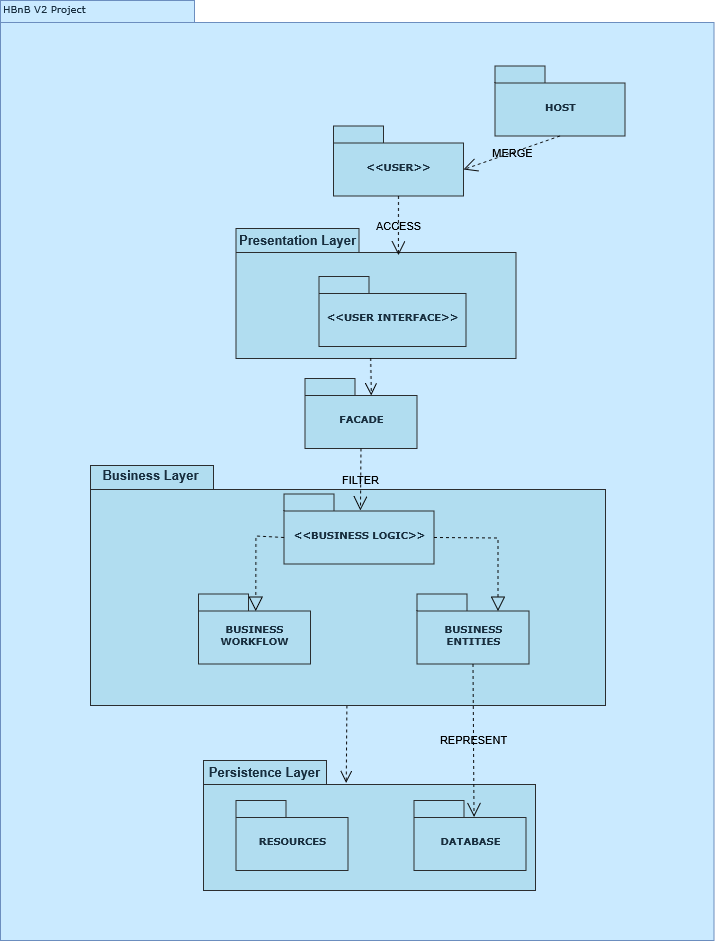

The diagram above was exported from draw.io. Its source (the exported page's mxGraphModel, read from the mxfile embedded in the PNG):
<mxGraphModel dx="1681" dy="723" grid="1" gridSize="10" guides="1" tooltips="1" connect="1" arrows="1" fold="1" page="1" pageScale="1" pageWidth="827" pageHeight="1169" background="none" math="0" shadow="0">
  <root>
    <mxCell id="0" />
    <mxCell id="1" parent="0" />
    <mxCell id="6e0c8c40b5770093-72" value="" style="shape=folder;fontStyle=1;spacingTop=10;tabWidth=194;tabHeight=22;tabPosition=left;html=1;rounded=0;shadow=0;comic=0;labelBackgroundColor=none;strokeWidth=1;fillColor=#CAEAFF;fontFamily=Verdana;fontSize=10;align=center;movable=1;resizable=1;rotatable=1;deletable=1;editable=1;locked=0;connectable=1;strokeColor=#6c8ebf;" parent="1" vertex="1">
      <mxGeometry x="57" y="114" width="713.5" height="940" as="geometry" />
    </mxCell>
    <mxCell id="6e0c8c40b5770093-6" value="" style="group;labelBackgroundColor=none;fontColor=#182E3E;rounded=0;movable=1;resizable=1;rotatable=1;deletable=1;editable=1;locked=0;connectable=1;" parent="1" vertex="1" connectable="0">
      <mxGeometry x="390" y="239.5" width="130" height="70" as="geometry" />
    </mxCell>
    <mxCell id="6e0c8c40b5770093-4" value="&amp;lt;&amp;lt;USER&amp;gt;&amp;gt;" style="shape=folder;fontStyle=1;spacingTop=10;tabWidth=50;tabHeight=17;tabPosition=left;html=1;rounded=0;shadow=0;comic=0;labelBackgroundColor=none;strokeWidth=1;fontFamily=Verdana;fontSize=10;align=center;fillColor=#B1DDF0;strokeColor=#2B2E30;fontColor=#182E3E;movable=1;resizable=1;rotatable=1;deletable=1;editable=1;locked=0;connectable=1;" parent="6e0c8c40b5770093-6" vertex="1">
      <mxGeometry width="130" height="70" as="geometry" />
    </mxCell>
    <mxCell id="6e0c8c40b5770093-18" value="" style="group;labelBackgroundColor=none;fontColor=#182E3E;rounded=0;movable=1;resizable=1;rotatable=1;deletable=1;editable=1;locked=0;connectable=1;" parent="1" vertex="1" connectable="0">
      <mxGeometry x="292.5" y="342" width="280" height="130" as="geometry" />
    </mxCell>
    <mxCell id="6e0c8c40b5770093-11" value="&lt;div&gt;&lt;/div&gt;" style="shape=folder;fontStyle=1;spacingTop=10;tabWidth=123;tabHeight=24;tabPosition=left;html=1;rounded=0;shadow=0;comic=0;labelBackgroundColor=none;strokeWidth=1;fontFamily=Verdana;fontSize=10;align=center;fillColor=#B1DDF0;strokeColor=#2B2E30;fontColor=#182E3E;movable=1;resizable=1;rotatable=1;deletable=1;editable=1;locked=0;connectable=1;" parent="6e0c8c40b5770093-18" vertex="1">
      <mxGeometry width="280" height="130" as="geometry" />
    </mxCell>
    <mxCell id="6e0c8c40b5770093-15" value="&amp;lt;&amp;lt;USER INTERFACE&amp;gt;&amp;gt;" style="shape=folder;fontStyle=1;spacingTop=10;tabWidth=50;tabHeight=17;tabPosition=left;html=1;rounded=0;shadow=0;comic=0;labelBackgroundColor=none;strokeWidth=1;fontFamily=Verdana;fontSize=10;align=center;fillColor=#B1DDF0;strokeColor=#2B2E30;fontColor=#182E3E;movable=1;resizable=1;rotatable=1;deletable=1;editable=1;locked=0;connectable=1;" parent="6e0c8c40b5770093-18" vertex="1">
      <mxGeometry x="83" y="48" width="147" height="70" as="geometry" />
    </mxCell>
    <mxCell id="liKIvmY6oAokRh8Zx7Su-6" value="Presentation Layer" style="text;strokeColor=none;fillColor=none;html=1;fontSize=13;fontStyle=1;verticalAlign=middle;align=center;labelBackgroundColor=none;fontColor=#182E3E;rounded=0;movable=1;resizable=1;rotatable=1;deletable=1;editable=1;locked=0;connectable=1;" parent="6e0c8c40b5770093-18" vertex="1">
      <mxGeometry x="37" y="6.5" width="49" height="10" as="geometry" />
    </mxCell>
    <mxCell id="6e0c8c40b5770093-67" style="edgeStyle=none;rounded=0;html=1;entryX=0.43;entryY=0.173;entryPerimeter=0;dashed=1;labelBackgroundColor=none;startFill=0;endArrow=open;endFill=0;endSize=10;fontFamily=Verdana;fontSize=10;strokeColor=#080808;fontColor=default;movable=1;resizable=1;rotatable=1;deletable=1;editable=1;locked=0;connectable=1;" parent="1" source="6e0c8c40b5770093-33" target="6e0c8c40b5770093-47" edge="1">
      <mxGeometry relative="1" as="geometry" />
    </mxCell>
    <mxCell id="6e0c8c40b5770093-33" value="" style="shape=folder;fontStyle=1;spacingTop=10;tabWidth=123;tabHeight=24;tabPosition=left;html=1;rounded=0;shadow=0;comic=0;labelBackgroundColor=none;strokeColor=#2B2E30;strokeWidth=1;fillColor=#B1DDF0;fontFamily=Verdana;fontSize=10;fontColor=#182E3E;align=center;movable=1;resizable=1;rotatable=1;deletable=1;editable=1;locked=0;connectable=1;" parent="1" vertex="1">
      <mxGeometry x="147" y="579" width="515" height="240" as="geometry" />
    </mxCell>
    <mxCell id="6e0c8c40b5770093-42" value="FACADE" style="shape=folder;fontStyle=1;spacingTop=10;tabWidth=50;tabHeight=17;tabPosition=left;html=1;rounded=0;shadow=0;comic=0;labelBackgroundColor=none;strokeColor=#2B2E30;strokeWidth=1;fillColor=#B1DDF0;fontFamily=Verdana;fontSize=10;fontColor=#182E3E;align=center;movable=1;resizable=1;rotatable=1;deletable=1;editable=1;locked=0;connectable=1;" parent="1" vertex="1">
      <mxGeometry x="361.5" y="492" width="112" height="70" as="geometry" />
    </mxCell>
    <mxCell id="6e0c8c40b5770093-43" value="&amp;lt;&amp;lt;BUSINESS LOGIC&amp;gt;&amp;gt;" style="shape=folder;fontStyle=1;spacingTop=10;tabWidth=50;tabHeight=17;tabPosition=left;html=1;rounded=0;shadow=0;comic=0;labelBackgroundColor=none;strokeColor=#2B2E30;strokeWidth=1;fillColor=#B1DDF0;fontFamily=Verdana;fontSize=10;fontColor=#182E3E;align=center;movable=1;resizable=1;rotatable=1;deletable=1;editable=1;locked=0;connectable=1;" parent="1" vertex="1">
      <mxGeometry x="340.5" y="607.5" width="150" height="70" as="geometry" />
    </mxCell>
    <mxCell id="6e0c8c40b5770093-47" value="" style="shape=folder;fontStyle=1;spacingTop=10;tabWidth=123;tabHeight=24;tabPosition=left;html=1;rounded=0;shadow=0;comic=0;labelBackgroundColor=none;strokeWidth=1;fontFamily=Verdana;fontSize=10;align=center;fillColor=#B1DDF0;strokeColor=#2B2E30;fontColor=#182E3E;movable=1;resizable=1;rotatable=1;deletable=1;editable=1;locked=0;connectable=1;" parent="1" vertex="1">
      <mxGeometry x="260" y="874" width="332" height="130" as="geometry" />
    </mxCell>
    <mxCell id="6e0c8c40b5770093-50" value="DATABASE" style="shape=folder;fontStyle=1;spacingTop=10;tabWidth=50;tabHeight=17;tabPosition=left;html=1;rounded=0;shadow=0;comic=0;labelBackgroundColor=none;strokeWidth=1;fontFamily=Verdana;fontSize=10;align=center;fillColor=#B1DDF0;strokeColor=#2B2E30;fontColor=#182E3E;movable=1;resizable=1;rotatable=1;deletable=1;editable=1;locked=0;connectable=1;" parent="1" vertex="1">
      <mxGeometry x="470.5" y="914" width="112" height="70" as="geometry" />
    </mxCell>
    <mxCell id="6e0c8c40b5770093-60" style="rounded=0;html=1;entryX=0.592;entryY=0.243;entryPerimeter=0;dashed=1;labelBackgroundColor=none;startFill=0;endArrow=open;endFill=0;endSize=10;fontFamily=Verdana;fontSize=10;entryDx=0;entryDy=0;exitX=0.481;exitY=0.996;exitDx=0;exitDy=0;exitPerimeter=0;strokeColor=#000000;fontColor=default;movable=1;resizable=1;rotatable=1;deletable=1;editable=1;locked=0;connectable=1;" parent="1" source="6e0c8c40b5770093-11" target="6e0c8c40b5770093-42" edge="1">
      <mxGeometry relative="1" as="geometry" />
    </mxCell>
    <mxCell id="6e0c8c40b5770093-73" value="HBnB V2 Project" style="text;html=1;align=left;verticalAlign=top;spacingTop=-4;fontSize=10;fontFamily=Verdana;labelBackgroundColor=none;fontColor=#182E3E;rounded=0;movable=1;resizable=1;rotatable=1;deletable=1;editable=1;locked=0;connectable=1;" parent="1" vertex="1">
      <mxGeometry x="58" y="114" width="130" height="20" as="geometry" />
    </mxCell>
    <mxCell id="liKIvmY6oAokRh8Zx7Su-7" value="Business Layer" style="text;strokeColor=none;fillColor=none;html=1;fontSize=13;fontStyle=1;verticalAlign=middle;align=center;labelBackgroundColor=none;fontColor=#182E3E;rounded=0;movable=1;resizable=1;rotatable=1;deletable=1;editable=1;locked=0;connectable=1;" parent="1" vertex="1">
      <mxGeometry x="182.5" y="584" width="49" height="10" as="geometry" />
    </mxCell>
    <mxCell id="liKIvmY6oAokRh8Zx7Su-8" value="Persistence Layer" style="text;strokeColor=none;fillColor=none;html=1;fontSize=13;fontStyle=1;verticalAlign=middle;align=center;labelBackgroundColor=none;fontColor=#182E3E;rounded=0;movable=1;resizable=1;rotatable=1;deletable=1;editable=1;locked=0;connectable=1;" parent="1" vertex="1">
      <mxGeometry x="296.5" y="881" width="49" height="10" as="geometry" />
    </mxCell>
    <mxCell id="liKIvmY6oAokRh8Zx7Su-9" value="&lt;div&gt;BUSINESS&lt;/div&gt;&lt;div&gt;WORKFLOW&lt;/div&gt;" style="shape=folder;fontStyle=1;spacingTop=10;tabWidth=50;tabHeight=17;tabPosition=left;html=1;rounded=0;shadow=0;comic=0;labelBackgroundColor=none;strokeColor=#2B2E30;strokeWidth=1;fillColor=#B1DDF0;fontFamily=Verdana;fontSize=10;fontColor=#182E3E;align=center;movable=1;resizable=1;rotatable=1;deletable=1;editable=1;locked=0;connectable=1;" parent="1" vertex="1">
      <mxGeometry x="255" y="707.5" width="112" height="70" as="geometry" />
    </mxCell>
    <mxCell id="liKIvmY6oAokRh8Zx7Su-10" value="&lt;div&gt;BUSINESS&lt;/div&gt;&lt;div&gt;ENTITIES&lt;/div&gt;" style="shape=folder;fontStyle=1;spacingTop=10;tabWidth=50;tabHeight=17;tabPosition=left;html=1;rounded=0;shadow=0;comic=0;labelBackgroundColor=none;strokeColor=#2B2E30;strokeWidth=1;fillColor=#B1DDF0;fontFamily=Verdana;fontSize=10;fontColor=#182E3E;align=center;movable=1;resizable=1;rotatable=1;deletable=1;editable=1;locked=0;connectable=1;" parent="1" vertex="1">
      <mxGeometry x="473.5" y="707.5" width="112" height="70" as="geometry" />
    </mxCell>
    <mxCell id="liKIvmY6oAokRh8Zx7Su-11" value="" style="endArrow=block;dashed=1;endFill=0;endSize=12;html=1;rounded=0;exitX=0;exitY=0;exitDx=0;exitDy=43.5;exitPerimeter=0;entryX=0.512;entryY=0.243;entryDx=0;entryDy=0;entryPerimeter=0;labelBackgroundColor=none;strokeColor=#080808;fontColor=default;movable=1;resizable=1;rotatable=1;deletable=1;editable=1;locked=0;connectable=1;" parent="1" source="6e0c8c40b5770093-43" target="liKIvmY6oAokRh8Zx7Su-9" edge="1">
      <mxGeometry width="160" relative="1" as="geometry">
        <mxPoint x="166.5" y="667.5" as="sourcePoint" />
        <mxPoint x="326.5" y="667.5" as="targetPoint" />
        <Array as="points">
          <mxPoint x="312.5" y="649.5" />
        </Array>
      </mxGeometry>
    </mxCell>
    <mxCell id="liKIvmY6oAokRh8Zx7Su-12" value="" style="endArrow=block;dashed=1;endFill=0;endSize=12;html=1;rounded=0;exitX=0;exitY=0;exitDx=150;exitDy=43.5;exitPerimeter=0;entryX=0;entryY=0;entryDx=81;entryDy=17;entryPerimeter=0;labelBackgroundColor=none;strokeColor=#080808;fontColor=default;movable=1;resizable=1;rotatable=1;deletable=1;editable=1;locked=0;connectable=1;" parent="1" source="6e0c8c40b5770093-43" target="liKIvmY6oAokRh8Zx7Su-10" edge="1">
      <mxGeometry width="160" relative="1" as="geometry">
        <mxPoint x="396.5" y="697.5" as="sourcePoint" />
        <mxPoint x="556.5" y="697.5" as="targetPoint" />
        <Array as="points">
          <mxPoint x="554.5" y="651.5" />
        </Array>
      </mxGeometry>
    </mxCell>
    <mxCell id="liKIvmY6oAokRh8Zx7Su-14" value="REPRESENT" style="endArrow=open;endSize=12;dashed=1;html=1;rounded=0;exitX=0.5;exitY=1;exitDx=0;exitDy=0;exitPerimeter=0;entryX=0.536;entryY=0.236;entryDx=0;entryDy=0;entryPerimeter=0;labelBackgroundColor=none;strokeColor=#080808;fontColor=default;movable=1;resizable=1;rotatable=1;deletable=1;editable=1;locked=0;connectable=1;" parent="1" source="liKIvmY6oAokRh8Zx7Su-10" target="6e0c8c40b5770093-50" edge="1">
      <mxGeometry width="160" relative="1" as="geometry">
        <mxPoint x="396.5" y="907.5" as="sourcePoint" />
        <mxPoint x="556.5" y="907.5" as="targetPoint" />
      </mxGeometry>
    </mxCell>
    <mxCell id="liKIvmY6oAokRh8Zx7Su-19" value="" style="group;labelBackgroundColor=none;fontColor=#182E3E;rounded=0;movable=1;resizable=1;rotatable=1;deletable=1;editable=1;locked=0;connectable=1;" parent="1" vertex="1" connectable="0">
      <mxGeometry x="551.5" y="179.5" width="130" height="70" as="geometry" />
    </mxCell>
    <mxCell id="liKIvmY6oAokRh8Zx7Su-20" value="HOST" style="shape=folder;fontStyle=1;spacingTop=10;tabWidth=50;tabHeight=17;tabPosition=left;html=1;rounded=0;shadow=0;comic=0;labelBackgroundColor=none;strokeWidth=1;fontFamily=Verdana;fontSize=10;align=center;fillColor=#B1DDF0;strokeColor=#2B2E30;fontColor=#182E3E;movable=1;resizable=1;rotatable=1;deletable=1;editable=1;locked=0;connectable=1;" parent="liKIvmY6oAokRh8Zx7Su-19" vertex="1">
      <mxGeometry width="130" height="70" as="geometry" />
    </mxCell>
    <mxCell id="liKIvmY6oAokRh8Zx7Su-22" value="MERGE" style="endArrow=open;endSize=12;dashed=1;html=1;rounded=0;exitX=0.5;exitY=1;exitDx=0;exitDy=0;exitPerimeter=0;entryX=0;entryY=0;entryDx=130;entryDy=43.5;entryPerimeter=0;labelBackgroundColor=none;strokeColor=#0A0A0A;fontColor=default;strokeWidth=1;movable=1;resizable=1;rotatable=1;deletable=1;editable=1;locked=0;connectable=1;" parent="1" source="liKIvmY6oAokRh8Zx7Su-20" target="6e0c8c40b5770093-4" edge="1">
      <mxGeometry width="160" relative="1" as="geometry">
        <mxPoint x="391.5" y="419.5" as="sourcePoint" />
        <mxPoint x="551.5" y="419.5" as="targetPoint" />
      </mxGeometry>
    </mxCell>
    <mxCell id="liKIvmY6oAokRh8Zx7Su-23" value="FILTER" style="endArrow=open;endSize=12;dashed=1;html=1;rounded=0;exitX=0.5;exitY=1;exitDx=0;exitDy=0;exitPerimeter=0;entryX=0.51;entryY=0.233;entryDx=0;entryDy=0;entryPerimeter=0;labelBackgroundColor=none;strokeColor=#080808;fontColor=default;movable=1;resizable=1;rotatable=1;deletable=1;editable=1;locked=0;connectable=1;" parent="1" source="6e0c8c40b5770093-42" target="6e0c8c40b5770093-43" edge="1">
      <mxGeometry width="160" relative="1" as="geometry">
        <mxPoint x="420.5" y="579.5" as="sourcePoint" />
        <mxPoint x="580.5" y="579.5" as="targetPoint" />
      </mxGeometry>
    </mxCell>
    <mxCell id="liKIvmY6oAokRh8Zx7Su-24" value="ACCESS" style="endArrow=open;endSize=12;dashed=1;html=1;rounded=0;exitX=0.5;exitY=1;exitDx=0;exitDy=0;exitPerimeter=0;entryX=0.58;entryY=0.204;entryDx=0;entryDy=0;entryPerimeter=0;labelBackgroundColor=none;strokeColor=#080808;fontColor=default;movable=1;resizable=1;rotatable=1;deletable=1;editable=1;locked=0;connectable=1;" parent="1" source="6e0c8c40b5770093-4" target="6e0c8c40b5770093-11" edge="1">
      <mxGeometry width="160" relative="1" as="geometry">
        <mxPoint x="430.5" y="389.5" as="sourcePoint" />
        <mxPoint x="590.5" y="389.5" as="targetPoint" />
      </mxGeometry>
    </mxCell>
    <mxCell id="liKIvmY6oAokRh8Zx7Su-25" value="RESOURCES" style="shape=folder;fontStyle=1;spacingTop=10;tabWidth=50;tabHeight=17;tabPosition=left;html=1;rounded=0;shadow=0;comic=0;labelBackgroundColor=none;strokeWidth=1;fontFamily=Verdana;fontSize=10;align=center;fillColor=#B1DDF0;strokeColor=#2B2E30;fontColor=#182E3E;movable=1;resizable=1;rotatable=1;deletable=1;editable=1;locked=0;connectable=1;" parent="1" vertex="1">
      <mxGeometry x="292.5" y="914" width="112" height="70" as="geometry" />
    </mxCell>
  </root>
</mxGraphModel>